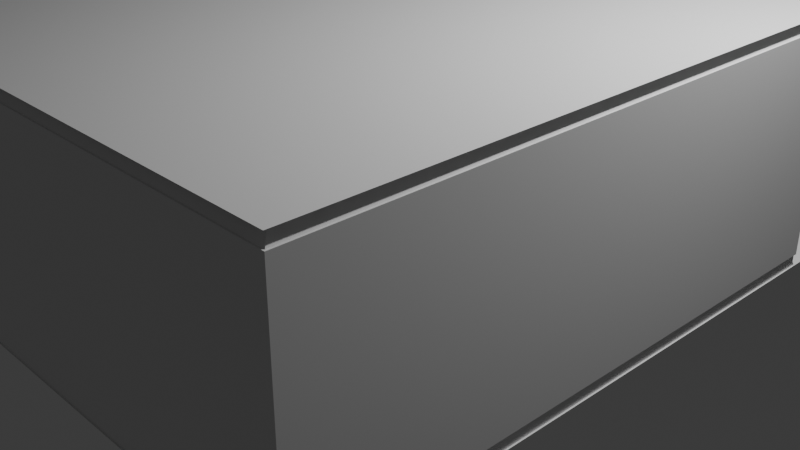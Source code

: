 # Source: RoomV1.blend  (saved by Blender 4.2.66; exported with 4.5.12 LTS)
import bpy
from mathutils import Matrix  # noqa: F401  (used for matrix-valued properties, if any)

bpy.ops.wm.read_factory_settings(use_empty=True)
scene = bpy.context.scene
scene.name = 'Scene'

# ---- collections
col_collection = bpy.data.collections.new('Collection'); scene.collection.children.link(col_collection)

# ---- materials (node trees are filled in below, after node groups)
mat_material = bpy.data.materials.new('Material')
mat_material.alpha_threshold = 0.0
mat_material.use_transparent_shadow = False
mat_material.roughness = 0.5
mat_material.line_color = (0.0, 0.0, 0.0, 1.0)

# ---- material node trees
mat_material.use_nodes = True; mat_material.node_tree.nodes.clear()
_N = mat_material.node_tree.nodes; _L = mat_material.node_tree.links
n0 = _N.new('ShaderNodeOutputMaterial'); n0.name = 'Material Output'; n0.location = (300, 300)
n1 = _N.new('ShaderNodeBsdfPrincipled'); n1.name = 'Principled BSDF'; n1.location = (10, 300)
n1.inputs[3].default_value = 1.45
_L.new(n1.outputs[0], n0.inputs[0])
n0.is_active_output = True

# ---- world
world_world = bpy.data.worlds.new('World'); scene.world = world_world
world_world.use_nodes = True; world_world.node_tree.nodes.clear()
_N = world_world.node_tree.nodes; _L = world_world.node_tree.links
n0 = _N.new('ShaderNodeOutputWorld'); n0.name = 'World Output'; n0.location = (300, 300)
n1 = _N.new('ShaderNodeBackground'); n1.name = 'Background'; n1.location = (10, 300)
n1.inputs[0].default_value = (0.05088, 0.05088, 0.05088, 1.0)
_L.new(n1.outputs[0], n0.inputs[0])
n0.is_active_output = True
world_world.color = (0.05088, 0.05088, 0.05088)
world_world.sun_shadow_jitter_overblur = 0.0

# ---- cameras
cam_camera = bpy.data.cameras.new('Camera')
cam_camera.clip_end = 100.0
cam_camera.ortho_scale = 7.314

# ---- lights
light_light = bpy.data.lights.new('Light', 'POINT')
light_light.energy = 1000.0
light_light.shadow_soft_size = 0.1

# ---- meshes
me_cube = bpy.data.meshes.new('Cube')
me_cube.from_pydata([(3.25, 2.0, 0.12), (-2.25, -4.0, 2.32), (3.25, 2.0, 2.32), (3.25, -4.0, 2.32), (3.25, 3.0, 2.44), (3.25, 3.0, 0.0), (3.25, -4.0, 2.44), (3.25, -4.0, 0.0), (-2.25, 3.0, 2.44), (-2.25, 3.0, 0.0), (-2.25, -4.0, 2.44), (-2.25, -4.0, 0.0), (-2.165, -3.915, 2.44), (3.165, 1.915, 2.44), (-2.165, 1.915, 2.44), (-2.236, -3.986, 0.0), (3.236, 1.986, 0.0), (3.236, -3.986, 0.118), (-2.238, -3.988, 0.12), (-2.236, -3.986, 0.118), (3.238, 1.988, 0.12), (3.236, 1.986, 0.118), (3.236, 1.986, 0.1194), (-2.236, 1.986, 0.1196), (-2.236, 1.986, 0.1194), (3.165, 1.915, 2.421), (-1.75, 3.0, 0.12), (-1.75, 3.0, 2.32), (-1.665, 2.915, 2.44), (-1.736, 2.986, 0.0), (-1.738, 2.988, 0.12), (-1.736, 2.986, 0.118), (-1.736, 2.986, 0.1194), (-1.734, 2.984, 2.32), (-1.665, 2.915, 2.421), (-2.25, -4.0, 0.12), (3.25, -4.0, 0.12), (3.165, -3.915, 2.44), (3.236, -3.986, 0.0), (3.238, -3.988, 0.12), (3.236, -3.986, 0.1194), (-2.236, -3.986, 0.1194), (-2.234, -3.984, 2.32), (-2.165, -3.915, 2.421), (3.165, -3.915, 2.421), (3.234, -3.984, 2.32), (-1.75, 2.0, 0.12), (-1.75, 2.0, 2.32), (-1.665, 1.915, 2.44), (-1.736, 1.986, 0.0), (-1.738, 1.988, 0.12), (-1.736, 1.986, 0.118), (-1.736, 1.986, 0.1194), (-1.734, 1.984, 2.32), (-1.665, 1.915, 2.421), (-2.236, 1.986, 0.1194), (-2.25, -4.0, 2.09), (3.25, -4.0, 2.09), (-1.75, 2.0, 2.09), (-1.75, 3.0, 2.09), (3.25, 2.0, 2.09), (3.234, 1.984, 2.32), (1.0, 2.0, 0.12), (1.0, 2.0, 2.32), (0.9151, 1.915, 2.44), (0.9859, 1.986, 0.0), (0.9879, 1.988, 0.12), (0.9859, 1.986, 0.118), (0.9864, 1.986, 0.1194), (0.9151, 1.915, 2.421), (1.0, 2.0, 2.09), (0.9837, 1.984, 2.32), (0.9864, 2.986, 0.1194), (0.9837, 2.984, 2.32), (1.0, 3.0, 0.12), (1.0, 3.0, 2.32), (0.9151, 2.915, 2.44), (0.9858, 2.986, 0.0), (0.9878, 2.988, 0.12), (0.9858, 2.986, 0.118), (0.9864, 2.986, 0.1194), (0.9151, 2.915, 2.421), (1.0, 3.0, 2.09), (-2.25, 2.0, 2.09), (-2.165, 1.915, 2.421), (-2.234, 1.984, 2.32), (-2.25, 2.0, 0.12), (-2.236, 1.986, 0.118), (-2.238, 1.988, 0.12), (-2.236, 1.986, 0.0), (-2.25, 2.0, 2.32), (-2.238, 1.552, 0.12), (-2.238, 0.6262, 0.12), (-2.25, 0.6262, 2.09), (-2.25, 1.552, 2.09), (-2.165, 1.553, 2.421), (-2.165, 0.6265, 2.421), (-2.25, 1.552, 0.12), (-2.25, 0.6262, 0.12), (-2.234, 0.6262, 2.32), (-2.234, 1.552, 2.32), (-2.236, 1.552, 0.118), (-2.236, 0.6263, 0.118), (-2.236, 0.6263, 0.0), (-2.236, 1.552, -4.547e-13), (-2.25, 1.552, 2.32), (-2.25, 0.6262, 2.32), (-2.236, 0.6263, 0.1194), (-2.236, 1.552, 0.1194), (-2.165, 1.553, 2.44), (-2.165, 0.6266, 2.44), (-2.25, 0.6262, 2.09), (-2.25, 1.552, 2.09), (-2.25, 1.552, 0.0), (-2.25, 0.6262, 0.0), (-2.25, 1.502, 2.04), (-2.25, 1.502, -3.725e-09), (-2.25, 0.6762, 2.04), (-2.25, 0.6762, 0.0), (-2.22, 1.504, 2.042), (-2.222, 1.502, 2.04), (-2.222, 1.502, -3.725e-09), (-2.22, 1.504, -3.576e-09), (-2.222, 0.6762, 2.04), (-2.22, 0.6742, 2.042), (-2.22, 0.6742, 0.0), (-2.222, 0.6762, 0.0), (-2.222, 1.552, 2.09), (-2.22, 1.55, 2.088), (-2.22, 1.55, -1.49e-10), (-2.222, 1.552, 0.0), (-2.22, 0.6282, 2.088), (-2.222, 0.6262, 2.09), (-2.222, 0.6262, 0.0), (-2.22, 0.6282, 0.0), (0.5, -4.0, 0.12), (0.5, -3.986, 0.1194), (0.5, -3.915, 2.421), (0.5, -3.984, 2.32), (0.5, -4.0, 2.09), (0.5, -3.988, 0.12), (0.5, -3.986, 0.0), (0.5, -3.915, 2.44), (0.5, -4.0, 2.32), (0.5, -3.986, 0.118), (3.25, -1.0, 2.32), (3.236, -1.0, 0.118), (3.25, -1.0, 2.09), (3.25, -1.0, 0.12), (3.165, -1.0, 2.44), (3.236, -1.0, 0.0), (3.236, -1.001, 0.1194), (3.238, -1.0, 0.12), (3.165, -1.0, 2.421), (3.234, -1.0, 2.32)], [], [(137, 43, 42, 138), (141, 144, 19, 15), (148, 36, 39, 152), (136, 41, 19, 144), (147, 145, 3, 57), (108, 91, 88, 55), (4, 8, 10, 6), (9, 5, 7, 11), (97, 94, 83, 86), (145, 2, 61, 154), (153, 149, 37, 44), (140, 18, 41, 136), (135, 35, 18, 140), (96, 99, 42, 43), (88, 55, 23), (55, 87, 23), (137, 142, 12, 43), (143, 3, 45, 138), (150, 146, 17, 38), (87, 24, 23), (24, 88, 23), (146, 21, 22, 151), (151, 22, 20, 152), (41, 18, 92, 107), (139, 143, 1, 56), (153, 44, 45, 154), (98, 92, 18, 35), (28, 34, 54, 48), (30, 32, 52, 50), (34, 33, 53, 54), (33, 27, 47, 53), (32, 31, 51, 52), (26, 30, 50, 46), (31, 29, 49, 51), (59, 26, 46, 58), (52, 51, 87, 55), (58, 46, 86, 83), (53, 47, 90, 85), (54, 53, 85, 84), (51, 49, 89, 87), (50, 52, 55, 88), (48, 54, 84, 14), (46, 50, 88, 86), (47, 58, 83, 90), (27, 59, 58, 47), (135, 139, 56, 35), (104, 101, 87, 89), (148, 147, 57, 36), (60, 0, 62, 70), (25, 61, 71, 69), (13, 25, 69, 64), (0, 20, 66, 62), (2, 60, 70, 63), (20, 22, 68, 66), (21, 16, 65, 67), (22, 21, 67, 68), (61, 2, 63, 71), (66, 68, 72, 78), (71, 63, 75, 73), (62, 66, 78, 74), (68, 67, 79, 72), (67, 65, 77, 79), (64, 69, 81, 76), (70, 62, 74, 82), (69, 71, 73, 81), (63, 70, 82, 75), (34, 28, 76, 81), (59, 27, 75, 82), (29, 31, 79, 77), (26, 59, 82, 74), (27, 33, 73, 75), (30, 26, 74, 78), (32, 30, 78, 80), (33, 34, 81, 73), (31, 32, 80, 79), (107, 102, 19, 41), (100, 95, 84, 85), (106, 93, 56, 1), (95, 109, 14, 84), (93, 98, 35, 56), (102, 103, 15, 19), (105, 100, 85, 90), (101, 108, 55, 87), (110, 96, 43, 12), (99, 106, 1, 42), (94, 105, 90, 83), (105, 106, 99, 100), (100, 99, 96, 95), (94, 93, 106, 105), (91, 97, 86, 88), (124, 119, 120, 123), (116, 118, 117, 115), (124, 125, 134, 131), (118, 114, 133, 134, 125, 126), (112, 113, 130, 127), (113, 116, 121, 122, 129, 130), (117, 118, 126, 123), (111, 112, 127, 132), (116, 115, 120, 121), (122, 119, 128, 129), (114, 111, 132, 133), (95, 96, 110, 109), (132, 127, 128, 131), (119, 122, 121, 120), (125, 124, 123, 126), (115, 117, 123, 120), (127, 130, 129, 128), (133, 132, 131, 134), (119, 124, 131, 128), (36, 57, 139, 135), (57, 3, 143, 139), (1, 143, 138, 42), (44, 37, 142, 137), (36, 135, 140, 39), (39, 140, 136, 40), (40, 136, 144, 17), (38, 17, 144, 141), (44, 137, 138, 45), (0, 60, 147, 148), (25, 153, 154, 61), (40, 151, 152, 39), (17, 146, 151, 40), (16, 21, 146, 150), (25, 13, 149, 153), (3, 145, 154, 45), (60, 2, 145, 147), (0, 148, 152, 20)])
_uv = me_cube.uv_layers.new(name='UVMap')
_uv.uv.foreach_set('vector', [0.5986, 0.875, 0.5986, 1.0, 0.5633, 1.0, 0.5633, 0.875, 0.375, 0.875, 0.4979, 0.875, 0.4979, 1.0, 0.375, 1.0, 0.5, 0.625, 0.5, 0.75, 0.5, 0.75, 0.5, 0.625, 0.5, 0.875, 0.5, 1.0, 0.4979, 1.0, 0.4979, 0.875, 0.5317, 0.625, 0.5633, 0.625, 0.5633, 0.75, 0.5317, 0.75, 0.5, 1.0, 0.5, 1.0, 0.5, 1.0, 0.5, 1.0, 0.625, 0.5, 0.875, 0.5, 0.875, 0.75, 0.625, 0.75, 0.125, 0.5, 0.375, 0.5, 0.375, 0.75, 0.125, 0.75, 0.5, 1.0, 0.5317, 1.0, 0.5317, 1.0, 0.5, 1.0, 0.5633, 0.625, 0.5633, 0.5, 0.5633, 0.5, 0.5633, 0.625, 0.5986, 0.625, 0.625, 0.625, 0.625, 0.75, 0.5986, 0.75, 0.5, 0.875, 0.5, 1.0, 0.5, 1.0, 0.5, 0.875, 0.5, 0.875, 0.5, 1.0, 0.5, 1.0, 0.5, 0.875, 0.5986, 1.0, 0.5633, 1.0, 0.5633, 1.0, 0.5986, 1.0, 0.5, 0.25, 0.5, 0.25, 0.5, 0.25, 0.5, 0.25, 0.5, 0.25, 0.5, 0.25, 0.5986, 0.875, 0.625, 0.875, 0.625, 1.0, 0.5986, 1.0, 0.5633, 0.875, 0.5633, 0.75, 0.5633, 0.75, 0.5633, 0.875, 0.375, 0.625, 0.4979, 0.625, 0.4979, 0.75, 0.375, 0.75, 0.4979, 0.25, 0.4994, 0.25, 0.5, 0.25, 0.4994, 0.25, 0.5, 0.2501, 0.5, 0.25, 0.4979, 0.625, 0.4979, 0.5, 0.5, 0.5001, 0.5, 0.6251, 0.5, 0.6251, 0.5, 0.5001, 0.5, 0.5, 0.5, 0.625, 0.5, 1.0, 0.5, 1.0, 0.5, 1.0, 0.5, 1.0, 0.5317, 0.875, 0.5633, 0.875, 0.5633, 1.0, 0.5317, 1.0, 0.5986, 0.625, 0.5986, 0.75, 0.5633, 0.75, 0.5633, 0.625, 0.5, 1.0, 0.5, 1.0, 0.5, 1.0, 0.5, 1.0, 0.625, 0.25, 0.5986, 0.25, 0.5986, 0.25, 0.625, 0.25, 0.5, 0.25, 0.5, 0.25, 0.5, 0.25, 0.5, 0.25, 0.5986, 0.25, 0.5633, 0.25, 0.5633, 0.25, 0.5986, 0.25, 0.5633, 0.25, 0.5633, 0.25, 0.5633, 0.25, 0.5633, 0.25, 0.5, 0.25, 0.4979, 0.25, 0.4979, 0.25, 0.5, 0.25, 0.5, 0.25, 0.5, 0.25, 0.5, 0.25, 0.5, 0.25, 0.4979, 0.25, 0.375, 0.25, 0.375, 0.25, 0.4979, 0.25, 0.5317, 0.25, 0.5, 0.25, 0.5, 0.25, 0.5317, 0.25, 0.5, 0.25, 0.4979, 0.25, 0.4979, 0.25, 0.5, 0.25, 0.5317, 0.25, 0.5, 0.25, 0.5, 0.25, 0.5317, 0.25, 0.5633, 0.25, 0.5633, 0.25, 0.5633, 0.25, 0.5633, 0.25, 0.5986, 0.25, 0.5633, 0.25, 0.5633, 0.25, 0.5986, 0.25, 0.4979, 0.25, 0.375, 0.25, 0.375, 0.25, 0.4979, 0.25, 0.5, 0.25, 0.5, 0.25, 0.5, 0.25, 0.5, 0.25, 0.625, 0.25, 0.5986, 0.25, 0.5986, 0.25, 0.625, 0.25, 0.5, 0.25, 0.5, 0.25, 0.5, 0.25, 0.5, 0.25, 0.5633, 0.25, 0.5317, 0.25, 0.5317, 0.25, 0.5633, 0.25, 0.5633, 0.25, 0.5317, 0.25, 0.5317, 0.25, 0.5633, 0.25, 0.5, 0.875, 0.5317, 0.875, 0.5317, 1.0, 0.5, 1.0, 0.375, 1.0, 0.4979, 1.0, 0.4979, 1.0, 0.375, 1.0, 0.5, 0.625, 0.5317, 0.625, 0.5317, 0.75, 0.5, 0.75, 0.5317, 0.5, 0.5, 0.5, 0.5, 0.5, 0.5317, 0.5, 0.5986, 0.5, 0.5633, 0.5, 0.5633, 0.5, 0.5986, 0.5, 0.625, 0.5, 0.5986, 0.5, 0.5986, 0.5, 0.625, 0.5, 0.5, 0.5, 0.5, 0.5, 0.5, 0.5, 0.5, 0.5, 0.5633, 0.5, 0.5317, 0.5, 0.5317, 0.5, 0.5633, 0.5, 0.5, 0.5, 0.5, 0.5001, 0.5, 0.5001, 0.5, 0.5, 0.4979, 0.5, 0.375, 0.5, 0.375, 0.5, 0.4979, 0.5, 0.5, 0.5001, 0.4979, 0.5, 0.4979, 0.5, 0.5, 0.5001, 0.5633, 0.5, 0.5633, 0.5, 0.5633, 0.5, 0.5633, 0.5, 0.5, 0.5, 0.5, 0.5001, 0.5, 0.5001, 0.5, 0.5, 0.5633, 0.5, 0.5633, 0.5, 0.5633, 0.5, 0.5633, 0.5, 0.5, 0.5, 0.5, 0.5, 0.5, 0.5, 0.5, 0.5, 0.5, 0.5001, 0.4979, 0.5, 0.4979, 0.5, 0.5, 0.5001, 0.4979, 0.5, 0.375, 0.5, 0.375, 0.5, 0.4979, 0.5, 0.625, 0.5, 0.5986, 0.5, 0.5986, 0.5, 0.625, 0.5, 0.5317, 0.5, 0.5, 0.5, 0.5, 0.5, 0.5317, 0.5, 0.5986, 0.5, 0.5633, 0.5, 0.5633, 0.5, 0.5986, 0.5, 0.5633, 0.5, 0.5317, 0.5, 0.5317, 0.5, 0.5633, 0.5, 0.5986, 0.25, 0.625, 0.25, 0.625, 0.25, 0.5986, 0.25, 0.5317, 0.25, 0.5633, 0.25, 0.5633, 0.25, 0.5317, 0.25, 0.375, 0.25, 0.4979, 0.25, 0.4979, 0.25, 0.375, 0.25, 0.5, 0.25, 0.5317, 0.25, 0.5317, 0.25, 0.5, 0.25, 0.5633, 0.25, 0.5633, 0.25, 0.5633, 0.25, 0.5633, 0.25, 0.5, 0.25, 0.5, 0.25, 0.5, 0.25, 0.5, 0.25, 0.5, 0.25, 0.5, 0.25, 0.5, 0.25, 0.5, 0.25, 0.5633, 0.25, 0.5986, 0.25, 0.5986, 0.25, 0.5633, 0.25, 0.4979, 0.25, 0.5, 0.25, 0.5, 0.25, 0.4979, 0.25, 0.5, 1.0, 0.4979, 1.0, 0.4979, 1.0, 0.5, 1.0, 0.5633, 1.0, 0.5986, 1.0, 0.5986, 1.0, 0.5633, 1.0, 0.5633, 1.0, 0.5317, 1.0, 0.5317, 1.0, 0.5633, 1.0, 0.5986, 1.0, 0.625, 1.0, 0.625, 1.0, 0.5986, 1.0, 0.5317, 1.0, 0.5, 1.0, 0.5, 1.0, 0.5317, 1.0, 0.4979, 1.0, 0.375, 1.0, 0.375, 1.0, 0.4979, 1.0, 0.5633, 1.0, 0.5633, 1.0, 0.5633, 1.0, 0.5633, 1.0, 0.4979, 1.0, 0.5, 1.0, 0.5, 1.0, 0.4979, 1.0, 0.625, 1.0, 0.5986, 1.0, 0.5986, 1.0, 0.625, 1.0, 0.5633, 1.0, 0.5633, 1.0, 0.5633, 1.0, 0.5633, 1.0, 0.5317, 1.0, 0.5633, 1.0, 0.5633, 1.0, 0.5317, 1.0, 0.5633, 1.0, 0.5633, 1.0, 0.5633, 1.0, 0.5633, 1.0, 0.5633, 1.0, 0.5633, 1.0, 0.5986, 1.0, 0.5986, 1.0, 0.5317, 1.0, 0.5317, 1.0, 0.5633, 1.0, 0.5633, 1.0, 0.5, 1.0, 0.5, 1.0, 0.5, 1.0, 0.5, 1.0, 0.5309, 1.0, 0.5309, 1.0, 0.5309, 1.0, 0.5309, 1.0, 0.5008, 1.0, 0.5008, 1.0, 0.5309, 1.0, 0.5309, 1.0, 0.5309, 1.0, 0.5007, 1.0, 0.5, 1.0, 0.5316, 1.0, 0.0, 0.0, 0.0, 0.0, 0.0, 0.0, 0.0, 0.0, 0.0, 0.0, 0.0, 0.0, 0.0, 0.0, 0.0, 0.0, 0.0, 0.0, 0.0, 0.0, 0.0, 0.0, 0.0, 0.0, 0.0, 0.0, 0.0, 0.0, 0.0, 0.0, 0.0, 0.0, 0.5309, 1.0, 0.5008, 1.0, 0.5008, 1.0, 0.5309, 1.0, 0.0, 0.0, 0.0, 0.0, 0.0, 0.0, 0.0, 0.0, 0.5008, 1.0, 0.5309, 1.0, 0.5309, 1.0, 0.5008, 1.0, 0.5007, 1.0, 0.5309, 1.0, 0.5316, 1.0, 0.5, 1.0, 0.0, 0.0, 0.0, 0.0, 0.0, 0.0, 0.0, 0.0, 0.5986, 1.0, 0.5986, 1.0, 0.625, 1.0, 0.625, 1.0, 0.0, 0.0, 0.0, 0.0, 0.0, 0.0, 0.0, 0.0, 0.5309, 1.0, 0.5007, 1.0, 0.5008, 1.0, 0.5309, 1.0, 0.5007, 1.0, 0.5309, 1.0, 0.5309, 1.0, 0.5008, 1.0, 0.5309, 1.0, 0.5309, 1.0, 0.5309, 1.0, 0.5309, 1.0, 0.0, 0.0, 0.0, 0.0, 0.0, 0.0, 0.0, 0.0, 0.0, 0.0, 0.0, 0.0, 0.0, 0.0, 0.0, 0.0, 0.5309, 1.0, 0.5309, 1.0, 0.5316, 1.0, 0.5316, 1.0, 0.5, 0.75, 0.5317, 0.75, 0.5317, 0.875, 0.5, 0.875, 0.5317, 0.75, 0.5633, 0.75, 0.5633, 0.875, 0.5317, 0.875, 0.5633, 1.0, 0.5633, 0.875, 0.5633, 0.875, 0.5633, 1.0, 0.5986, 0.75, 0.625, 0.75, 0.625, 0.875, 0.5986, 0.875, 0.5, 0.75, 0.5, 0.875, 0.5, 0.875, 0.5, 0.75, 0.5, 0.75, 0.5, 0.875, 0.5, 0.875, 0.5, 0.75, 0.5, 0.75, 0.5, 0.875, 0.4979, 0.875, 0.4979, 0.75, 0.375, 0.75, 0.4979, 0.75, 0.4979, 0.875, 0.375, 0.875, 0.5986, 0.75, 0.5986, 0.875, 0.5633, 0.875, 0.5633, 0.75, 0.5, 0.5, 0.5317, 0.5, 0.5317, 0.625, 0.5, 0.625, 0.5986, 0.5, 0.5986, 0.625, 0.5633, 0.625, 0.5633, 0.5, 0.5, 0.75, 0.5, 0.6251, 0.5, 0.625, 0.5, 0.75, 0.4979, 0.75, 0.4979, 0.625, 0.5, 0.6251, 0.5, 0.75, 0.375, 0.5, 0.4979, 0.5, 0.4979, 0.625, 0.375, 0.625, 0.5986, 0.5, 0.625, 0.5, 0.625, 0.625, 0.5986, 0.625, 0.5633, 0.75, 0.5633, 0.625, 0.5633, 0.625, 0.5633, 0.75, 0.5317, 0.5, 0.5633, 0.5, 0.5633, 0.625, 0.5317, 0.625, 0.5, 0.5, 0.5, 0.625, 0.5, 0.625, 0.5, 0.5])
me_cube.materials.append(mat_material)
me_cube.use_mirror_vertex_groups = False
me_cube.update()

# ---- objects
ob_cube = bpy.data.objects.new('Cube', me_cube)
ob_light = bpy.data.objects.new('Light', light_light)
ob_camera = bpy.data.objects.new('Camera', cam_camera)

# ---- transforms, parenting, visibility, modifiers, constraints
ob_cube.location = (0.0, 0.0, 0.0)
ob_cube.lock_rotations_4d = False
ob_cube.empty_display_type = 'ARROWS'
ob_cube.lineart.crease_threshold = 0.0
ob_light.location = (4.076, 1.005, 5.904)
ob_light.rotation_euler = (0.6503, 0.05522, 1.866)
ob_light.lock_rotations_4d = False
ob_light.empty_display_type = 'ARROWS'
ob_light.color = (0.0, 0.0, 0.0, 0.0)
ob_light.lineart.crease_threshold = 0.0
ob_camera.location = (7.359, -6.926, 4.958)
ob_camera.rotation_euler = (1.109, 0.0, 0.8149)
ob_camera.lock_rotations_4d = False
ob_camera.empty_display_type = 'ARROWS'
ob_camera.color = (0.0, 0.0, 0.0, 0.0)
ob_camera.display_type = 'WIRE'
ob_camera.lineart.crease_threshold = 0.0

# ---- collection membership
col_collection.objects.link(ob_cube)
col_collection.objects.link(ob_light)
col_collection.objects.link(ob_camera)

# ---- scene / render settings (as saved in the file)
scene.camera = ob_camera
scene.frame_start = 1; scene.frame_end = 250; scene.frame_set(0)
scene.render.engine = 'BLENDER_EEVEE_NEXT'
bpy.context.view_layer.update()

